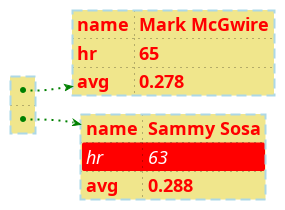

The diagram above was rendered by PlantUML. Its source (embedded in the PNG):
@startjson
<style>
jsonDiagram {
  node {
    BackGroundColor Khaki
    LineColor lightblue
    FontName Helvetica
    FontColor red
    FontSize 18
    FontStyle bold
    RoundCorner 0
    LineThickness 2
    LineStyle 10;5
    separator {
      LineThickness 0.5
      LineColor black
      LineStyle 1;5
    }
  }
  arrow {
    BackGroundColor lightblue
    LineColor green
    LineThickness 2
    LineStyle 2;5
  }
  highlight {
    BackGroundColor red
    FontColor white
    FontStyle italic
  }
}
</style>
#highlight "1" / "hr"
[
  {
    "name": "Mark McGwire",
    "hr": 65,
    "avg": 0.278
  },
  {
    "name": "Sammy Sosa",
    "hr": 63,
    "avg": 0.288
  }
]
@endjson